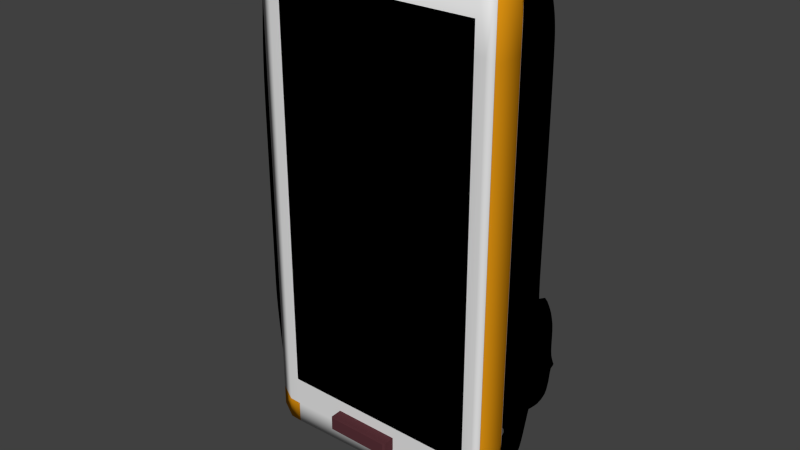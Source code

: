 # Source: cell_phone.blend  (saved by Blender 2.73.0; exported with 4.5.12 LTS)
import bpy
from mathutils import Matrix  # noqa: F401  (used for matrix-valued properties, if any)

bpy.ops.wm.read_factory_settings(use_empty=True)
scene = bpy.context.scene
scene.name = 'Scene'

# ---- collections
col_collection_1 = bpy.data.collections.new('Collection 1'); scene.collection.children.link(col_collection_1)

# ---- materials (node trees are filled in below, after node groups)
mat_material_002 = bpy.data.materials.new('Material.002')
mat_material_002.alpha_threshold = 0.0
mat_material_002.use_transparent_shadow = False
mat_material_002.diffuse_color = (0.0, 0.0, 0.0, 1.0)
mat_material_002.roughness = 0.5
mat_button = bpy.data.materials.new('button')
mat_button.alpha_threshold = 0.0
mat_button.use_transparent_shadow = False
mat_button.diffuse_color = (0.0985, 0.03078, 0.03782, 1.0)
mat_button.roughness = 0.5
mat_rim = bpy.data.materials.new('rim')
mat_rim.alpha_threshold = 0.0
mat_rim.use_transparent_shadow = False
mat_rim.diffuse_color = (0.8, 0.3203, 0.007147, 1.0)
mat_rim.roughness = 0.5
mat_rim.specular_intensity = 0.6376
mat_box = bpy.data.materials.new('box')
mat_box.alpha_threshold = 0.0
mat_box.use_transparent_shadow = False
mat_box.roughness = 0.5
mat_material_001 = bpy.data.materials.new('Material.001')
mat_material_001.alpha_threshold = 0.0
mat_material_001.use_transparent_shadow = False
mat_material_001.diffuse_color = (0.0, 0.0, 0.0, 1.0)
mat_material_001.roughness = 0.5

# ---- material node trees

# ---- world
world_world = bpy.data.worlds.new('World'); scene.world = world_world
world_world.color = (0.05088, 0.05088, 0.05088)
world_world.use_sun_shadow = False
world_world.sun_shadow_jitter_overblur = 0.0
world_world.cycles.sampling_method = 'MANUAL'
world_world.cycles.sample_map_resolution = 256

# ---- meshes
me_plane = bpy.data.meshes.new('Plane')
me_plane.from_pydata([(-1.0, -1.0, 0.0), (1.0, -1.0, 0.0), (-1.0, 1.0, 0.0), (1.0, 1.0, 0.0)], [], [(0, 1, 3, 2)])
me_plane.materials.append(mat_material_002)
me_plane.use_remesh_preserve_volume = False
me_plane.use_remesh_preserve_attributes = False
me_plane.use_mirror_vertex_groups = False
me_plane.update()
me_cube = bpy.data.meshes.new('Cube')
me_cube.from_pydata([(-1.0, -1.0, -1.0), (-1.0, 1.0, -1.0), (1.0, 1.0, -1.0), (1.0, -1.0, -1.0), (-1.0, -1.0, 1.0), (-1.0, 1.0, 1.0), (1.0, 1.0, 1.0), (1.0, -1.0, 1.0), (-1.038, -0.8974, 1.038), (-1.038, -0.7507, 1.038), (-1.038, -0.7507, -1.038), (-1.038, -0.8974, -1.038), (1.038, -0.7507, 1.038), (1.038, -0.8974, 1.038), (1.038, -0.8974, -1.038), (1.038, -0.7507, -1.038), (1.042, 0.8591, -1.042), (1.044, 0.7512, -1.044), (1.044, 0.7512, 1.044), (1.042, 0.8591, 1.042), (-1.044, 0.7512, -1.044), (-1.042, 0.8591, -1.042), (-1.042, 0.8591, 1.042), (-1.044, 0.7512, 1.044)], [], [(7, 13, 8, 4), (5, 6, 2, 1), (6, 19, 16, 2), (7, 4, 0, 3), (0, 11, 14, 3), (4, 8, 11, 0), (22, 5, 1, 21), (13, 7, 3, 14), (10, 20, 17, 15), (12, 9, 8, 13), (10, 15, 14, 11), (13, 14, 15, 12), (9, 10, 11, 8), (9, 23, 20, 10), (12, 18, 23, 9), (19, 6, 5, 22), (21, 1, 2, 16), (18, 17, 16, 19), (22, 21, 20, 23), (19, 22, 23, 18), (21, 16, 17, 20), (18, 12, 15, 17)])
me_cube.polygons.foreach_set('use_smooth', [True] * 22)
me_cube.materials.append(mat_button)
me_cube.use_remesh_preserve_volume = False
me_cube.use_remesh_preserve_attributes = False
me_cube.use_mirror_vertex_groups = False
me_cube.update()
me_plane_002 = bpy.data.meshes.new('Plane.002')
me_plane_002.from_pydata([(-1.0, -1.0, 0.0), (1.0, -1.0, 0.0), (-1.0, 1.0, 0.0), (1.0, 1.0, 0.0), (-1.0, -1.0, 0.1216), (1.0, -1.0, 0.1216), (-1.0, 1.0, 0.1216), (1.0, 1.0, 0.1216), (0.9309, -1.028, -0.001687), (0.8454, -1.028, -0.001687), (0.8454, 1.028, -0.001687), (0.9309, 1.028, -0.001687), (0.8454, -1.028, 0.1233), (0.9309, -1.028, 0.1233), (0.9309, 1.028, 0.1233), (0.8454, 1.028, 0.1233), (-0.8262, -1.052, -0.00316), (-0.9261, -1.05, -0.003069), (-0.8262, 1.052, -0.00316), (-0.9261, 1.05, -0.003069), (-0.9261, -1.05, 0.1247), (-0.8262, -1.052, 0.1248), (-0.9261, 1.05, 0.1247), (-0.8262, 1.052, 0.1248), (-1.0, -0.9133, 0.0), (1.0, -0.9133, 0.0), (-1.0, -0.9133, 0.1216), (1.0, -0.9133, 0.1216), (0.9309, -0.9387, 0.1233), (0.8454, -0.9387, 0.1233), (0.9309, -0.9387, -0.001687), (0.8454, -0.9387, -0.001687), (-0.8262, -0.9608, -0.00316), (-0.9261, -0.9594, -0.003069), (-0.8262, -0.9608, 0.1248), (-0.9261, -0.9594, 0.1247), (0.04639, -1.039, -0.002391), (0.04639, -1.039, 0.124), (0.04639, 1.039, -0.002391), (0.04639, 1.039, 0.124), (0.04639, -0.9492, 0.124), (0.04639, -0.9492, -0.002391), (-0.1665, -1.042, 0.1242), (-0.1665, -0.9521, 0.1242), (-0.1665, -1.042, -0.002578), (-0.1665, 1.042, -0.002578), (-0.1665, 1.042, 0.1242), (-0.1665, -0.9521, -0.002578), (0.04639, 1.039, -0.002391), (0.04639, 1.039, 0.124), (-0.1665, 1.042, -0.002578), (-0.1665, 1.042, 0.1242), (1.0, 0.466, 0.0), (1.0, 0.466, 0.1216), (0.9309, 0.4789, 0.1233), (0.8454, 0.4789, -0.001687), (-0.9261, 0.4895, -0.003069), (-0.8262, 0.4902, 0.1248), (-1.0, 0.466, 0.0), (-1.0, 0.466, 0.1216), (0.8454, 0.4789, 0.1233), (0.9309, 0.4789, -0.001687), (-0.8262, 0.4902, -0.00316), (-0.9261, 0.4895, 0.1247), (0.04639, 0.4843, 0.124), (0.04639, 0.4843, -0.002391), (-0.1665, 0.4858, -0.002578), (-0.1665, 0.4858, 0.1242), (1.0, 0.7273, 0.0), (1.0, 0.7273, 0.1216), (0.9309, 0.7475, 0.1233), (0.8454, 0.7475, -0.001687), (-0.9261, 0.764, -0.003069), (-0.8262, 0.7651, 0.1248), (0.04639, 0.7559, 0.124), (-0.1665, 0.7581, 0.1242), (-1.0, 0.7273, 0.0), (-1.0, 0.7273, 0.1216), (0.8454, 0.7475, 0.1233), (0.9309, 0.7475, -0.001687), (-0.8262, 0.7651, -0.00316), (-0.9261, 0.764, 0.1247), (0.04639, 0.7559, -0.002391), (-0.1665, 0.7581, -0.002578), (0.2201, -1.037, -0.002238), (0.2201, 1.037, -0.002238), (0.2201, 1.037, 0.1238), (0.2201, -0.9469, -0.002238), (0.2201, -1.037, 0.1238), (0.2201, -0.9469, 0.1238), (0.2201, 0.4832, 0.1238), (0.2201, 0.4832, -0.002238), (0.2201, 0.7541, 0.1238), (0.2201, 0.7541, -0.002238), (-0.3256, -1.045, 0.1243), (-0.3256, -0.9542, 0.1243), (-0.3256, -1.045, -0.002719), (-0.3256, 1.045, -0.002719), (-0.3256, 1.045, 0.1243), (-0.3256, -0.9542, -0.002719), (-0.3256, 0.4869, 0.1243), (-0.3256, 0.4869, -0.002719), (-0.3256, 0.7598, 0.1243), (-0.3256, 0.7598, -0.002719)], [], [(97, 18, 23, 98), (77, 81, 22, 6), (3, 11, 14, 7), (68, 3, 7, 69), (19, 2, 6, 22), (24, 0, 4, 26), (79, 11, 3, 68), (70, 69, 7, 14), (0, 17, 20, 4), (8, 13, 12, 9), (10, 15, 14, 11), (70, 14, 15, 78), (30, 8, 9, 31), (8, 1, 5, 13), (93, 85, 10, 71), (84, 9, 12, 88), (92, 78, 15, 86), (16, 21, 20, 17), (32, 16, 17, 33), (73, 23, 22, 81), (19, 22, 23, 18), (76, 2, 19, 72), (0, 24, 33, 17), (21, 34, 35, 20), (62, 32, 33, 56), (88, 12, 29, 89), (84, 87, 31, 9), (61, 30, 31, 55), (13, 28, 29, 12), (13, 5, 27, 28), (8, 30, 25, 1), (58, 24, 26, 59), (1, 25, 27, 5), (4, 20, 35, 26), (44, 47, 41, 36), (42, 37, 40, 43), (75, 74, 39, 46), (44, 36, 37, 42), (83, 45, 38, 82), (85, 38, 39, 86), (103, 97, 45, 83), (96, 44, 42, 94), (102, 75, 46, 98), (94, 42, 43, 95), (96, 99, 47, 44), (45, 46, 51, 50), (39, 38, 48, 49), (46, 39, 49, 51), (38, 45, 50, 48), (95, 43, 67, 100), (99, 101, 66, 47), (47, 66, 65, 41), (43, 40, 64, 67), (76, 58, 59, 77), (79, 61, 55, 71), (80, 62, 56, 72), (24, 58, 56, 33), (34, 57, 63, 35), (89, 29, 60, 90), (87, 91, 55, 31), (28, 54, 60, 29), (28, 27, 53, 54), (30, 61, 52, 25), (25, 52, 53, 27), (26, 35, 63, 59), (18, 80, 72, 19), (11, 79, 71, 10), (2, 76, 77, 6), (100, 67, 75, 102), (67, 64, 74, 75), (58, 76, 72, 56), (57, 73, 81, 63), (90, 60, 78, 92), (91, 93, 71, 55), (54, 70, 78, 60), (54, 53, 69, 70), (61, 79, 68, 52), (52, 68, 69, 53), (59, 63, 81, 77), (64, 90, 92, 74), (41, 65, 91, 87), (40, 89, 90, 64), (10, 85, 86, 15), (36, 41, 87, 84), (37, 88, 89, 40), (74, 92, 86, 39), (36, 84, 88, 37), (82, 38, 85, 93), (62, 80, 103, 101), (57, 100, 102, 73), (32, 62, 101, 99), (34, 95, 100, 57), (16, 32, 99, 96), (21, 94, 95, 34), (73, 102, 98, 23), (16, 96, 94, 21), (80, 18, 97, 103), (45, 97, 98, 46)])
me_plane_002.polygons.foreach_set('use_smooth', [True] * 98)
me_plane_002.polygons.foreach_set('material_index', [0, 1, 0, 0, 0, 0, 1, 1, 0, 0, 0, 1, 0, 0, 1, 0, 1, 0, 0, 1, 0, 0, 0, 0, 1, 1, 1, 1, 0, 0, 0, 0, 0, 0, 1, 1, 1, 0, 1, 0, 1, 0, 1, 1, 1, 0, 0, 0, 0, 1, 1, 1, 1, 0, 1, 1, 0, 1, 1, 1, 1, 1, 1, 0, 1, 1, 1, 0, 1, 1, 0, 1, 1, 1, 1, 1, 1, 0, 1, 1, 1, 1, 0, 1, 1, 1, 0, 1, 1, 1, 1, 1, 1, 1, 1, 0, 1, 0])
me_plane_002.materials.append(mat_rim)
me_plane_002.materials.append(mat_box)
me_plane_002.use_remesh_preserve_volume = False
me_plane_002.use_remesh_preserve_attributes = False
me_plane_002.use_mirror_vertex_groups = False
me_plane_002.update()
me_plane_001 = bpy.data.meshes.new('Plane.001')
me_plane_001.from_pydata([(-1.113, -0.9978, 0.1455), (0.6321, -1.001, 0.1608), (-1.092, 0.9628, 0.1026), (0.8056, 0.9576, 0.1162), (-1.139, 0.7506, 0.1063), (-1.172, 0.5006, 0.1063), (-1.172, 0.2506, 0.1063), (-1.172, 0.0005569, 0.1063), (-1.172, -0.2494, 0.1063), (-1.172, -0.4994, 0.1063), (-1.133, -0.7494, 0.1063), (-0.9471, -0.998, 0.1466), (-0.3838, -0.9994, 0.1543), (-0.2777, -0.9994, 0.1543), (-0.1717, -0.9994, 0.1543), (-0.06559, -0.9994, 0.1543), (0.1442, -0.9998, 0.1561), (0.5981, -1.001, 0.162), (0.7576, -0.7493, 0.1058), (0.8283, -0.4994, 0.1063), (0.8283, -0.2494, 0.1063), (0.8283, 0.0005569, 0.1063), (0.8283, 0.2506, 0.1063), (0.8283, 0.5006, 0.1063), (0.8253, 0.7503, 0.1075), (0.7557, 1.028, 0.1476), (0.4169, 1.032, 0.1391), (-0.05345, 1.033, 0.1331), (-0.1722, 1.033, 0.1331), (-0.2909, 1.033, 0.1331), (-0.7731, 1.034, 0.1269), (-1.044, 1.035, 0.1243), (-0.9217, -0.7494, 0.1063), (-0.9217, -0.4994, 0.1063), (-0.9217, -0.2494, 0.1063), (-0.9217, 0.0005569, 0.1063), (-0.9217, 0.2506, 0.1063), (-0.9217, 0.5006, 0.1063), (-0.9217, 0.7506, 0.1063), (-0.6717, -0.7494, 0.1063), (-0.6717, -0.4994, 0.1063), (-0.6717, -0.2494, 0.1063), (-0.6717, 0.0005569, 0.1063), (-0.6717, 0.2506, 0.1063), (-0.6717, 0.5006, 0.1063), (-0.6717, 0.7506, 0.1063), (-0.4217, -0.7494, 0.1063), (-0.4217, -0.4994, 0.1063), (-0.4217, -0.2494, 0.1063), (-0.4217, 0.0005569, 0.1063), (-0.4217, 0.2506, 0.1063), (-0.4217, 0.5006, 0.1063), (-0.4217, 0.7506, 0.1063), (-0.1717, -0.7494, 0.1063), (-0.1717, -0.4994, 0.1063), (-0.1717, -0.2494, 0.1063), (-0.1717, 0.0005569, 0.1063), (-0.1717, 0.2506, 0.1063), (-0.1717, 0.5006, 0.1063), (0.8283, -0.5478, 0.2731), (0.07834, -0.7494, 0.1063), (0.07834, -0.4994, 0.1063), (0.07834, -0.2494, 0.1063), (0.07834, 0.0005569, 0.1063), (0.07834, 0.2506, 0.1063), (0.07834, 0.5006, 0.1063), (0.07834, 0.7506, 0.1063), (0.3283, -0.7494, 0.1063), (0.3283, -0.4994, 0.1063), (0.3283, -0.2494, 0.1063), (0.3283, 0.0005569, 0.1063), (0.3283, 0.2506, 0.1063), (0.3283, 0.5006, 0.1063), (0.3283, 0.7506, 0.1063), (0.5783, -0.7494, 0.1063), (0.5783, -0.4994, 0.1063), (0.5783, -0.2494, 0.1063), (0.5783, 0.0005569, 0.1063), (0.5783, 0.2506, 0.1063), (0.5783, 0.5006, 0.1063), (0.5783, 0.7506, 0.1063), (-1.113, -0.9978, 0.2163), (0.6321, -1.001, 0.2316), (-1.092, 0.9628, 0.2694), (0.8056, 0.9576, 0.283), (-1.139, 0.7506, 0.273), (-1.172, 0.5006, 0.2731), (-1.172, 0.2506, 0.2731), (-1.172, 0.0005569, 0.2731), (-1.172, -0.2494, 0.2731), (-1.172, -0.4994, 0.2731), (-1.133, -0.7494, 0.2731), (-0.9471, -0.998, 0.2173), (-0.3838, -0.9994, 0.2251), (-0.2777, -0.9994, 0.2251), (-0.1717, -0.9994, 0.2251), (-0.06559, -0.9994, 0.2251), (0.1442, -0.9998, 0.2269), (0.5981, -1.001, 0.2328), (0.7576, -0.7493, 0.2726), (0.8283, -0.4994, 0.2731), (0.8283, -0.2494, 0.2731), (0.8283, 0.0005569, 0.2731), (0.8283, 0.2506, 0.2731), (0.8283, 0.5006, 0.2731), (0.8253, 0.7503, 0.2742), (0.7557, 1.028, 0.2609), (0.4169, 1.032, 0.2524), (-0.05345, 1.033, 0.2464), (-0.1722, 1.033, 0.2464), (-0.2909, 1.033, 0.2464), (-0.7731, 1.034, 0.2402), (-1.044, 1.035, 0.2376), (-1.147, -0.8711, 0.1159), (0.7135, -0.8716, 0.1182), (-0.8185, -0.8715, 0.1178), (-0.6029, -0.8715, 0.1178), (-0.3873, -0.8715, 0.1178), (-0.1717, -0.8715, 0.1178), (0.04396, -0.8715, 0.1178), (0.2596, -0.8715, 0.1178), (0.4752, -0.8715, 0.1178), (-1.147, -0.8711, 0.2597), (0.7135, -0.8716, 0.262), (0.7438, -0.7979, 0.1104), (-0.8806, -0.798, 0.1109), (-0.6443, -0.798, 0.1109), (-0.408, -0.798, 0.1109), (-0.1717, -0.798, 0.1109), (0.06467, -0.798, 0.1109), (0.301, -0.798, 0.1109), (0.5373, -0.798, 0.1109), (0.7438, -0.7979, 0.268), (-1.137, -0.7979, 0.1106), (-1.137, -0.7979, 0.2682), (-1.138, -0.9143, 0.1193), (-1.138, -0.9143, 0.255), (0.6963, -0.915, 0.1228), (-0.7819, -0.9148, 0.1219), (-0.5785, -0.9148, 0.1219), (-0.3751, -0.9148, 0.1219), (-0.1717, -0.9148, 0.1219), (0.03176, -0.9148, 0.1219), (0.2352, -0.9148, 0.1219), (0.4386, -0.9148, 0.1219), (0.6963, -0.915, 0.2585), (0.8284, 0.8036, 0.1081), (-1.132, 0.804, 0.1059), (-0.8735, 0.8039, 0.1063), (-0.6396, 0.8039, 0.1063), (-0.4056, 0.8039, 0.1063), (0.8283, -0.2494, 0.1063), (0.06229, 0.8039, 0.1063), (0.2962, 0.8039, 0.1063), (0.5302, 0.8039, 0.1063), (0.8284, 0.8036, 0.2749), (-1.132, 0.804, 0.2727), (0.8256, 0.8543, 0.1084), (-0.8277, 0.8547, 0.1063), (-0.609, 0.8547, 0.1063), (-0.3903, 0.8547, 0.1063), (0.8283, -0.5478, 0.1063), (0.04701, 0.8547, 0.1063), (0.2657, 0.8547, 0.1063), (0.4844, 0.8547, 0.1063), (0.8256, 0.8543, 0.2752), (-1.115, 0.8549, 0.1052), (-1.115, 0.8549, 0.2719), (0.8066, 0.9047, 0.1091), (-0.7821, 0.9052, 0.1063), (-0.5786, 0.9052, 0.1063), (-0.3751, 0.9052, 0.1063), (-0.1717, 0.9052, 0.1063), (0.03181, 0.9052, 0.1063), (0.2353, 0.9052, 0.1063), (0.4387, 0.9052, 0.1063), (0.8066, 0.9047, 0.2759), (-1.103, 0.9056, 0.1043), (-1.103, 0.9056, 0.2711), (0.8283, -0.2494, 0.2731), (0.9325, -0.4996, 0.2409), (0.9325, -0.2977, 0.1385), (0.9325, -0.4996, 0.1385), (0.9325, -0.2977, 0.2409), (-1.172, -0.3744, 0.1063), (0.8283, -0.3744, 0.1063), (-0.9217, -0.3744, 0.1063), (-0.6717, -0.3744, 0.1063), (-0.4217, -0.3744, 0.1063), (-0.1717, -0.3744, 0.1063), (0.07834, -0.3744, 0.1063), (0.3283, -0.3744, 0.1063), (0.5783, -0.3744, 0.1063), (0.9325, -0.3744, 0.1385), (-1.172, -0.3744, 0.2731), (0.8283, -0.3744, 0.2731), (0.8283, -0.3744, 0.1063), (0.8283, -0.3744, 0.2731), (0.9325, -0.3744, 0.2409), (0.8283, -0.1044, 0.1063), (0.8283, -0.1044, 0.2731), (0.9325, -0.1526, 0.1385), (0.9325, -0.1526, 0.2409), (0.8283, -0.321, 0.1063), (-0.9217, -0.321, 0.1063), (-0.6717, -0.321, 0.1063), (-0.4217, -0.321, 0.1063), (-0.1717, -0.321, 0.1063), (0.07834, -0.321, 0.1063), (0.3283, -0.321, 0.1063), (0.5783, -0.321, 0.1063), (0.9325, -0.3416, 0.1385), (0.8283, -0.321, 0.2731), (0.8283, -0.321, 0.1063), (0.8283, -0.321, 0.2731), (0.9325, -0.3416, 0.2409), (-1.172, -0.321, 0.1063), (-1.172, -0.321, 0.2731)], [], [(175, 25, 3, 168), (177, 2, 31, 169), (169, 31, 30, 170), (170, 30, 29, 171), (171, 29, 28, 172), (172, 28, 27, 173), (173, 27, 26, 174), (174, 26, 25, 175), (133, 10, 32, 125), (10, 9, 33, 32), (216, 8, 34, 204), (8, 7, 35, 34), (7, 6, 36, 35), (6, 5, 37, 36), (5, 4, 38, 37), (125, 32, 39, 126), (32, 33, 40, 39), (204, 34, 41, 205), (34, 35, 42, 41), (35, 36, 43, 42), (36, 37, 44, 43), (37, 38, 45, 44), (126, 39, 46, 127), (39, 40, 47, 46), (205, 41, 48, 206), (41, 42, 49, 48), (42, 43, 50, 49), (43, 44, 51, 50), (44, 45, 52, 51), (127, 46, 53, 128), (46, 47, 54, 53), (206, 48, 55, 207), (48, 49, 56, 55), (49, 50, 57, 56), (50, 51, 58, 57), (128, 53, 60, 129), (53, 54, 61, 60), (207, 55, 62, 208), (55, 56, 63, 62), (56, 57, 64, 63), (57, 58, 65, 64), (129, 60, 67, 130), (60, 61, 68, 67), (208, 62, 69, 209), (62, 63, 70, 69), (63, 64, 71, 70), (64, 65, 72, 71), (65, 66, 73, 72), (100, 19, 161, 59), (67, 68, 75, 74), (209, 69, 76, 210), (69, 70, 77, 76), (70, 71, 78, 77), (71, 72, 79, 78), (72, 73, 80, 79), (131, 74, 18, 124), (74, 75, 19, 18), (210, 76, 20, 203), (76, 77, 21, 20), (77, 78, 22, 21), (78, 79, 23, 22), (79, 80, 24, 23), (27, 28, 109, 108), (16, 17, 98, 97), (5, 6, 87, 86), (25, 26, 107, 106), (147, 4, 85, 156), (14, 15, 96, 95), (23, 24, 105, 104), (168, 3, 84, 176), (12, 13, 94, 93), (21, 22, 103, 102), (135, 0, 81, 136), (0, 11, 92, 81), (30, 31, 112, 111), (20, 101, 179, 151), (184, 9, 90, 194), (28, 29, 110, 109), (124, 18, 99, 132), (6, 7, 88, 87), (26, 27, 108, 107), (15, 16, 97, 96), (4, 5, 86, 85), (3, 25, 106, 84), (31, 2, 83, 112), (13, 14, 95, 94), (22, 23, 104, 103), (17, 1, 82, 98), (11, 12, 93, 92), (20, 21, 102, 101), (9, 10, 91, 90), (29, 30, 111, 110), (18, 19, 100, 99), (7, 8, 89, 88), (137, 114, 123, 145), (133, 113, 122, 134), (144, 121, 114, 137), (143, 120, 121, 144), (142, 119, 120, 143), (141, 118, 119, 142), (140, 117, 118, 141), (139, 116, 117, 140), (138, 115, 116, 139), (135, 113, 115, 138), (10, 133, 134, 91), (114, 124, 132, 123), (121, 131, 124, 114), (197, 59, 180, 198), (119, 129, 130, 120), (118, 128, 129, 119), (117, 127, 128, 118), (116, 126, 127, 117), (115, 125, 126, 116), (113, 133, 125, 115), (0, 135, 138, 11), (11, 138, 139, 12), (12, 139, 140, 13), (13, 140, 141, 14), (14, 141, 142, 15), (15, 142, 143, 16), (16, 143, 144, 17), (17, 144, 137, 1), (1, 137, 145, 82), (113, 135, 136, 122), (24, 146, 155, 105), (166, 147, 156, 167), (73, 153, 154, 80), (66, 152, 153, 73), (213, 151, 181, 211), (181, 151, 199, 201), (45, 149, 150, 52), (38, 148, 149, 45), (4, 147, 148, 38), (80, 154, 146, 24), (177, 166, 167, 178), (146, 157, 165, 155), (153, 163, 164, 154), (152, 162, 163, 153), (59, 161, 182, 180), (211, 181, 183, 215), (149, 159, 160, 150), (148, 158, 159, 149), (147, 166, 158, 148), (154, 164, 157, 146), (2, 177, 178, 83), (157, 168, 176, 165), (163, 174, 175, 164), (162, 173, 174, 163), (203, 20, 151, 213), (195, 100, 59, 197), (159, 170, 171, 160), (158, 169, 170, 159), (166, 177, 169, 158), (164, 175, 168, 157), (212, 195, 197, 214), (19, 185, 196, 161), (182, 193, 198, 180), (161, 196, 193, 182), (216, 184, 194, 217), (75, 192, 185, 19), (68, 191, 192, 75), (61, 190, 191, 68), (54, 189, 190, 61), (47, 188, 189, 54), (40, 187, 188, 47), (33, 186, 187, 40), (9, 184, 186, 33), (199, 200, 202, 201), (179, 183, 202, 200), (151, 179, 200, 199), (183, 181, 201, 202), (8, 216, 217, 89), (179, 214, 215, 183), (101, 212, 214, 179), (185, 203, 213, 196), (196, 213, 211, 193), (192, 210, 203, 185), (191, 209, 210, 192), (190, 208, 209, 191), (189, 207, 208, 190), (188, 206, 207, 189), (187, 205, 206, 188), (186, 204, 205, 187), (184, 216, 204, 186)])
me_plane_001.polygons.foreach_set('use_smooth', [1, 1, 1, 1, 1, 1, 1, 1, 1, 1, 1, 1, 1, 1, 1, 1, 1, 1, 1, 1, 1, 1, 1, 1, 1, 1, 1, 1, 1, 1, 1, 1, 1, 1, 1, 1, 1, 1, 1, 1, 1, 1, 1, 1, 1, 1, 1, 1, 1, 1, 1, 1, 1, 1, 1, 1, 1, 1, 1, 1, 1, 1, 1, 1, 1, 1, 1, 1, 1, 1, 1, 1, 1, 1, 1, 1, 1, 1, 1, 1, 1, 1, 1, 1, 1, 1, 1, 1, 1, 1, 1, 1, 1, 1, 1, 1, 1, 1, 1, 1, 1, 1, 1, 1, 1, 1, 1, 0, 1, 1, 1, 1, 1, 1, 1, 1, 1, 1, 1, 1, 1, 1, 1, 1, 1, 1, 1, 1, 1, 1, 1, 1, 1, 1, 1, 1, 1, 1, 1, 1, 1, 1, 1, 1, 1, 1, 1, 1, 1, 0, 1, 1, 1, 1, 0, 1, 1, 1, 1, 1, 1, 1, 1, 1, 1, 1, 1, 1, 0, 1, 1, 1, 0, 0, 1, 1, 1, 1, 1, 1, 1, 1, 1, 1])
me_plane_001.materials.append(mat_material_001)
me_plane_001.use_remesh_preserve_volume = False
me_plane_001.use_remesh_preserve_attributes = False
me_plane_001.use_mirror_vertex_groups = False
me_plane_001.update()

# ---- objects
ob_phone = bpy.data.objects.new('phone', me_plane)
ob_button = bpy.data.objects.new('button', me_cube)
ob_phone_body = bpy.data.objects.new('phone body', me_plane_002)
ob_cover = bpy.data.objects.new('cover', me_plane_001)

# ---- transforms, parenting, visibility, modifiers, constraints
ob_phone.location = (0.01057, 0.7351, 1.072)
ob_phone.rotation_euler = (1.571, 0.0, 0.0)
ob_phone.scale = (0.3148, 0.6297, 0.6297)
ob_phone.lineart.crease_threshold = 0.0
ob_button.parent = ob_phone
ob_button.matrix_parent_inverse = Matrix(((3.176, 3.725e-09, 0.0, -0.03357), (0.0, 0.0, 1.588, -1.703), (0.0, -1.588, -1.192e-07, 1.167), (0.0, 0.0, 0.0, 1.0)))
ob_button.location = (-0.0407, 0.7536, 0.3667)
ob_button.scale = (0.1, 0.04363, 0.02061)
ob_button.lineart.crease_threshold = 0.0
_m = ob_button.modifiers.new('EdgeSplit', 'EDGE_SPLIT')
ob_phone_body.parent = ob_phone
ob_phone_body.matrix_parent_inverse = Matrix(((3.176, 3.725e-09, 0.0, -0.03357), (0.0, 0.0, 1.588, -1.703), (0.0, -1.588, -1.192e-07, 1.167), (0.0, 0.0, 0.0, 1.0)))
ob_phone_body.location = (-0.006187, 0.8579, 1.052)
ob_phone_body.rotation_euler = (1.571, 0.0, 0.0)
ob_phone_body.scale = (0.3774, 0.7453, 0.8444)
ob_phone_body.lineart.crease_threshold = 0.0
_m = ob_phone_body.modifiers.new('EdgeSplit', 'EDGE_SPLIT')
_m = ob_phone_body.modifiers.new('Solidify', 'SOLIDIFY')
_m.thickness = -0.002
_m.nonmanifold_thickness_mode = 'FIXED'
_m.nonmanifold_merge_threshold = 0.0003
ob_cover.parent = ob_phone
ob_cover.matrix_parent_inverse = Matrix(((3.176, 3.725e-09, 0.0, -0.03357), (0.0, 0.0, 1.588, -1.703), (0.0, -1.588, -1.192e-07, 1.167), (0.0, 0.0, 0.0, 1.0)))
ob_cover.location = (0.07758, 1.051, 1.031)
ob_cover.rotation_euler = (1.571, 0.0, 0.0)
ob_cover.scale = (0.4396, 0.7866, 0.9549)
ob_cover.lineart.crease_threshold = 0.0
_m = ob_cover.modifiers.new('EdgeSplit', 'EDGE_SPLIT')
_m.split_angle = 1.606
_m = ob_cover.modifiers.new('Subsurf', 'SUBSURF')
_m.uv_smooth = 'PRESERVE_CORNERS'
_m.quality = 2
_m.levels = 2
_m.show_only_control_edges = False

# ---- collection membership
col_collection_1.objects.link(ob_phone)
col_collection_1.objects.link(ob_button)
col_collection_1.objects.link(ob_phone_body)
col_collection_1.objects.link(ob_cover)

# ---- scene / render settings (as saved in the file)
scene.frame_start = 1; scene.frame_end = 250; scene.frame_set(1)
scene.render.engine = 'BLENDER_EEVEE_NEXT'
scene.render.resolution_percentage = 50
scene.render.dither_intensity = 0.0
scene.cycles.use_denoising = False
scene.cycles.samples = 10
scene.cycles.sampling_pattern = 'TABULATED_SOBOL'
scene.cycles.light_sampling_threshold = 0.0
scene.cycles.use_adaptive_sampling = False
scene.cycles.use_light_tree = False
scene.cycles.blur_glossy = 0.0
scene.cycles.pixel_filter_type = 'GAUSSIAN'
scene.cycles.sample_clamp_indirect = 0.0
scene.view_settings.view_transform = 'Standard'
bpy.context.view_layer.update()

# ---- added for rendering (the .blend has no active camera and no usable light): camera, sun
cam_auto = bpy.data.cameras.new('AutoCamera')
cam_auto.lens = 50.0
cam_auto.sensor_width = 36.0
cam_auto.clip_end = 1000.0
ob_auto_camera = bpy.data.objects.new('AutoCamera', cam_auto)
scene.collection.objects.link(ob_auto_camera)
ob_auto_camera.location = (1.75078, -1.2393, 2.42533)
ob_auto_camera.rotation_euler = (1.09748, -7.21219e-08, 0.694738)
scene.camera = ob_auto_camera
light_auto_sun = bpy.data.lights.new('AutoSun', 'SUN')
light_auto_sun.energy = 3.0
light_auto_sun.angle = 0.0523599
ob_auto_sun = bpy.data.objects.new('AutoSun', light_auto_sun)
scene.collection.objects.link(ob_auto_sun)
ob_auto_sun.rotation_euler = (0.872665, 0.174533, 0.523599)
bpy.context.view_layer.update()
